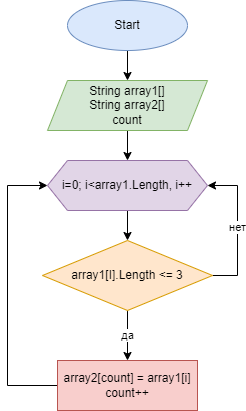

The diagram above was exported from draw.io. Its source (the exported page's mxGraphModel, read from the mxfile embedded in the PNG):
<mxGraphModel dx="990" dy="575" grid="0" gridSize="10" guides="1" tooltips="1" connect="1" arrows="1" fold="1" page="1" pageScale="1" pageWidth="827" pageHeight="1169" background="#FFFFFF" math="0" shadow="0">
  <root>
    <mxCell id="0" />
    <mxCell id="1" parent="0" />
    <mxCell id="5LX_iGeThmLZXqVLSdos-3" value="" style="edgeStyle=orthogonalEdgeStyle;rounded=0;orthogonalLoop=1;jettySize=auto;html=1;" edge="1" parent="1" source="5LX_iGeThmLZXqVLSdos-1" target="5LX_iGeThmLZXqVLSdos-2">
      <mxGeometry relative="1" as="geometry" />
    </mxCell>
    <mxCell id="5LX_iGeThmLZXqVLSdos-1" value="Start" style="ellipse;whiteSpace=wrap;html=1;fillColor=#dae8fc;strokeColor=#6c8ebf;" vertex="1" parent="1">
      <mxGeometry x="340" y="20" width="120" height="50" as="geometry" />
    </mxCell>
    <mxCell id="5LX_iGeThmLZXqVLSdos-7" value="" style="edgeStyle=orthogonalEdgeStyle;rounded=0;orthogonalLoop=1;jettySize=auto;html=1;" edge="1" parent="1" source="5LX_iGeThmLZXqVLSdos-2" target="5LX_iGeThmLZXqVLSdos-6">
      <mxGeometry relative="1" as="geometry" />
    </mxCell>
    <mxCell id="5LX_iGeThmLZXqVLSdos-2" value="String array1[]&lt;br&gt;String array2[]&lt;br&gt;count" style="shape=parallelogram;perimeter=parallelogramPerimeter;whiteSpace=wrap;html=1;fixedSize=1;fillColor=#d5e8d4;strokeColor=#82b366;" vertex="1" parent="1">
      <mxGeometry x="320" y="100" width="160" height="50" as="geometry" />
    </mxCell>
    <mxCell id="5LX_iGeThmLZXqVLSdos-9" value="" style="edgeStyle=orthogonalEdgeStyle;rounded=0;orthogonalLoop=1;jettySize=auto;html=1;" edge="1" parent="1" source="5LX_iGeThmLZXqVLSdos-6" target="5LX_iGeThmLZXqVLSdos-8">
      <mxGeometry relative="1" as="geometry" />
    </mxCell>
    <mxCell id="5LX_iGeThmLZXqVLSdos-6" value="i=0; i&amp;lt;array1.Length, i++" style="shape=hexagon;perimeter=hexagonPerimeter2;whiteSpace=wrap;html=1;fixedSize=1;fillColor=#e1d5e7;strokeColor=#9673a6;" vertex="1" parent="1">
      <mxGeometry x="320" y="180" width="160" height="50" as="geometry" />
    </mxCell>
    <mxCell id="5LX_iGeThmLZXqVLSdos-11" value="да" style="edgeStyle=orthogonalEdgeStyle;rounded=0;orthogonalLoop=1;jettySize=auto;html=1;" edge="1" parent="1" source="5LX_iGeThmLZXqVLSdos-8" target="5LX_iGeThmLZXqVLSdos-10">
      <mxGeometry relative="1" as="geometry" />
    </mxCell>
    <mxCell id="5LX_iGeThmLZXqVLSdos-15" value="нет" style="edgeStyle=orthogonalEdgeStyle;rounded=0;orthogonalLoop=1;jettySize=auto;html=1;entryX=1;entryY=0.5;entryDx=0;entryDy=0;" edge="1" parent="1" source="5LX_iGeThmLZXqVLSdos-8" target="5LX_iGeThmLZXqVLSdos-6">
      <mxGeometry relative="1" as="geometry">
        <mxPoint x="580" y="200" as="targetPoint" />
        <Array as="points">
          <mxPoint x="510" y="295" />
          <mxPoint x="510" y="205" />
        </Array>
      </mxGeometry>
    </mxCell>
    <mxCell id="5LX_iGeThmLZXqVLSdos-8" value="array1[I].Length &amp;lt;= 3" style="rhombus;whiteSpace=wrap;html=1;fillColor=#ffe6cc;strokeColor=#d79b00;" vertex="1" parent="1">
      <mxGeometry x="315" y="260" width="170" height="70" as="geometry" />
    </mxCell>
    <mxCell id="5LX_iGeThmLZXqVLSdos-14" style="edgeStyle=orthogonalEdgeStyle;rounded=0;orthogonalLoop=1;jettySize=auto;html=1;entryX=0;entryY=0.5;entryDx=0;entryDy=0;" edge="1" parent="1" source="5LX_iGeThmLZXqVLSdos-10" target="5LX_iGeThmLZXqVLSdos-6">
      <mxGeometry relative="1" as="geometry">
        <mxPoint x="190" y="200" as="targetPoint" />
        <Array as="points">
          <mxPoint x="280" y="405" />
          <mxPoint x="280" y="205" />
        </Array>
      </mxGeometry>
    </mxCell>
    <mxCell id="5LX_iGeThmLZXqVLSdos-10" value="array2[count] = array1[i]&lt;br&gt;count++" style="whiteSpace=wrap;html=1;fillColor=#f8cecc;strokeColor=#b85450;" vertex="1" parent="1">
      <mxGeometry x="330" y="380" width="140" height="50" as="geometry" />
    </mxCell>
  </root>
</mxGraphModel>